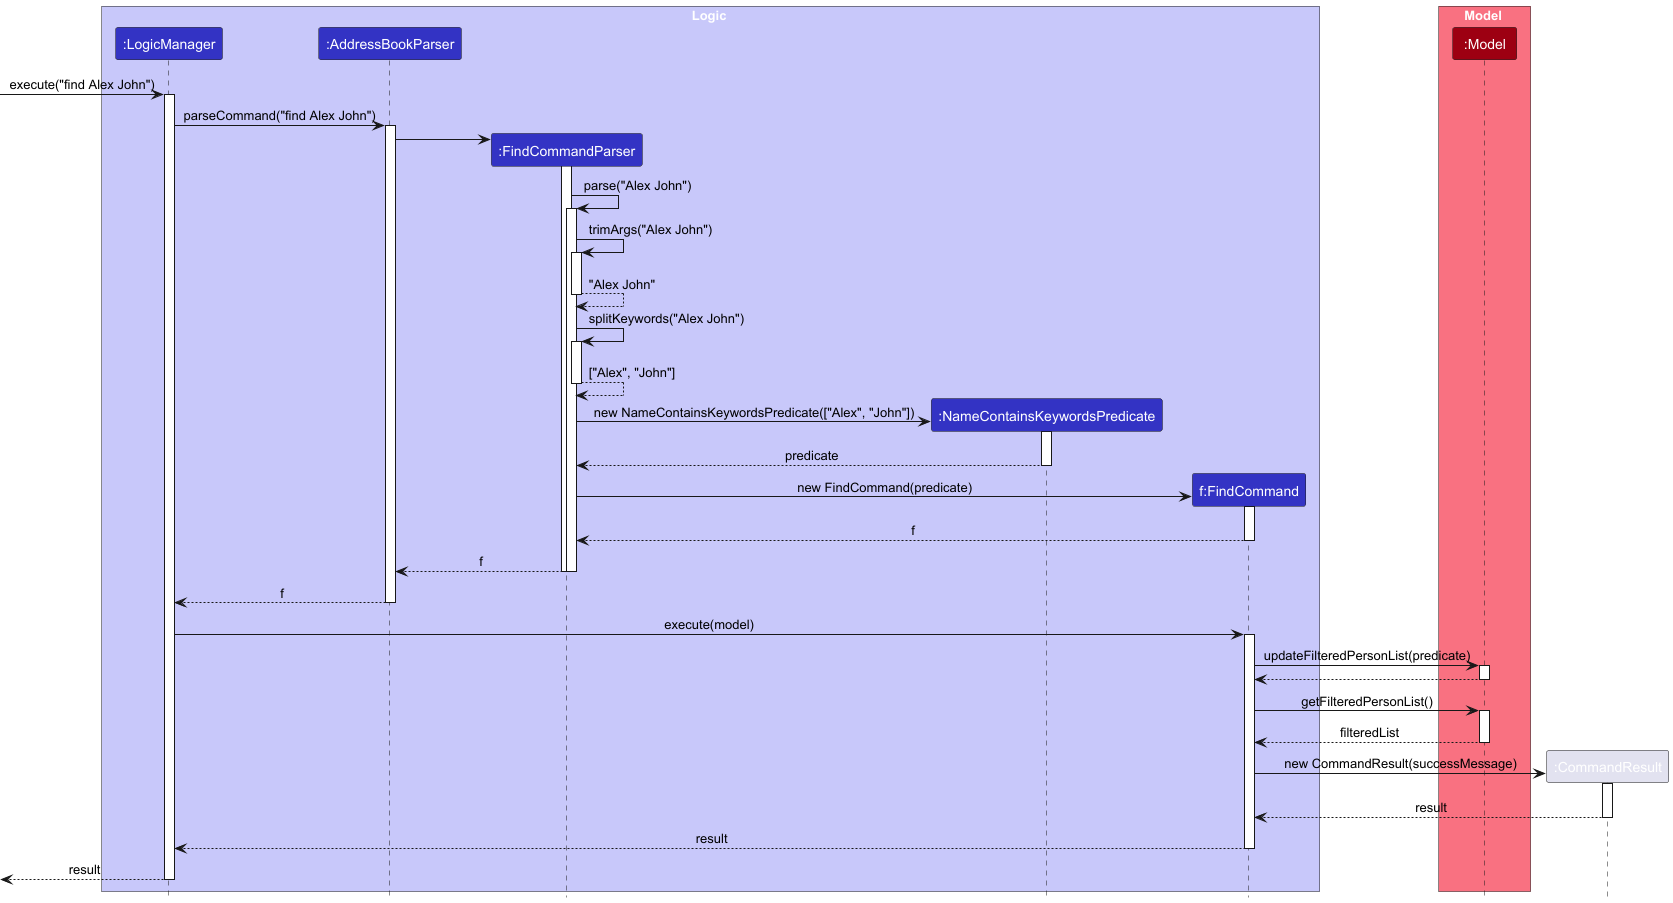

The diagram above was rendered by PlantUML. Its source (embedded in the PNG):
@startuml
!include style.puml
skinparam ArrowFontStyle plain

box Logic LOGIC_COLOR_T1
participant ":LogicManager" as LogicManager LOGIC_COLOR
participant ":AddressBookParser" as AddressBookParser LOGIC_COLOR
participant ":FindCommandParser" as FindCommandParser LOGIC_COLOR
participant ":NameContainsKeywordsPredicate" as Predicate LOGIC_COLOR
participant "f:FindCommand" as FindCommand LOGIC_COLOR
end box

box Model MODEL_COLOR_T1
participant ":Model" as Model MODEL_COLOR
end box

[-> LogicManager : execute("find Alex John")
activate LogicManager

LogicManager -> AddressBookParser : parseCommand("find Alex John")
activate AddressBookParser

create FindCommandParser
AddressBookParser -> FindCommandParser
activate FindCommandParser

FindCommandParser -> FindCommandParser : parse("Alex John")
activate FindCommandParser

FindCommandParser -> FindCommandParser : trimArgs("Alex John")
activate FindCommandParser
FindCommandParser --> FindCommandParser : "Alex John"
deactivate FindCommandParser

FindCommandParser -> FindCommandParser : splitKeywords("Alex John")
activate FindCommandParser
FindCommandParser --> FindCommandParser : ["Alex", "John"]
deactivate FindCommandParser

create Predicate
FindCommandParser -> Predicate : new NameContainsKeywordsPredicate(["Alex", "John"])
activate Predicate
Predicate --> FindCommandParser : predicate
deactivate Predicate

create FindCommand
FindCommandParser -> FindCommand : new FindCommand(predicate)
activate FindCommand
FindCommand --> FindCommandParser : f
deactivate FindCommand

FindCommandParser --> AddressBookParser : f
deactivate FindCommandParser
deactivate FindCommandParser

AddressBookParser --> LogicManager : f
deactivate AddressBookParser

LogicManager -> FindCommand : execute(model)
activate FindCommand

FindCommand -> Model : updateFilteredPersonList(predicate)
activate Model
Model --> FindCommand
deactivate Model

FindCommand -> Model : getFilteredPersonList()
activate Model
Model --> FindCommand : filteredList
deactivate Model

create ":CommandResult" as CommandResult
FindCommand -> CommandResult : new CommandResult(successMessage)
activate CommandResult
CommandResult --> FindCommand : result
deactivate CommandResult

FindCommand --> LogicManager : result
deactivate FindCommand

[<-- LogicManager : result
deactivate LogicManager
@enduml